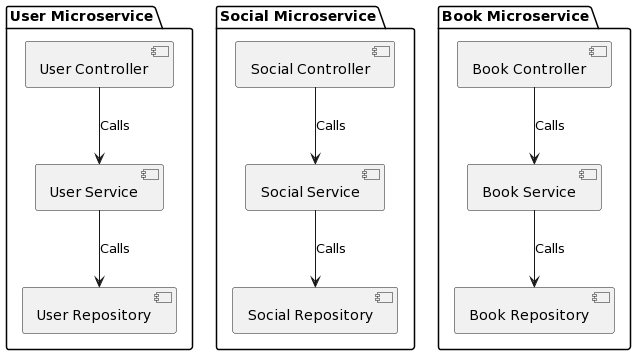

The diagram above was rendered by PlantUML. Its source (embedded in the PNG):
@startuml
!define MASTER_MARK_COLOR Orange 
!define TRANSACTION_MARK_COLOR DeepSkyBlue
!define STATIC_MEMBER_COLOR DarkKhaki

!define ENTITY_LINE_COLOR DarkGreen
!define ENTITY_TEXT_COLOR Black

!define TABLE_BORDER_COLOR DarkSlateGray
!define TABLE_HEADER_BGCOLOR DarkSlateGray
!define TABLE_ROW_BGCOLOR WhiteSmoke
!define TABLE_ROW_HOVER_COLOR LightGray

!define RELATIONSHIP_LINE_COLOR DarkOrange
!define RELATIONSHIP_ARROW_COLOR DarkOrange
!define RELATIONSHIP_TEXT_COLOR DarkOrange

package "User Microservice" {
  [User Controller] as userController
  [User Service] as userService
  [User Repository] as userRepository
}

package "Social Microservice" {
  [Social Controller] as socialController
  [Social Service] as socialService
  [Social Repository] as socialRepository
}

package "Book Microservice" {
  [Book Controller] as bookController
  [Book Service] as bookService
  [Book Repository] as bookRepository
}

userController --> userService: Calls
userService --> userRepository: Calls
socialController --> socialService: Calls
socialService --> socialRepository: Calls
bookController --> bookService: Calls
bookService --> bookRepository: Calls
@enduml